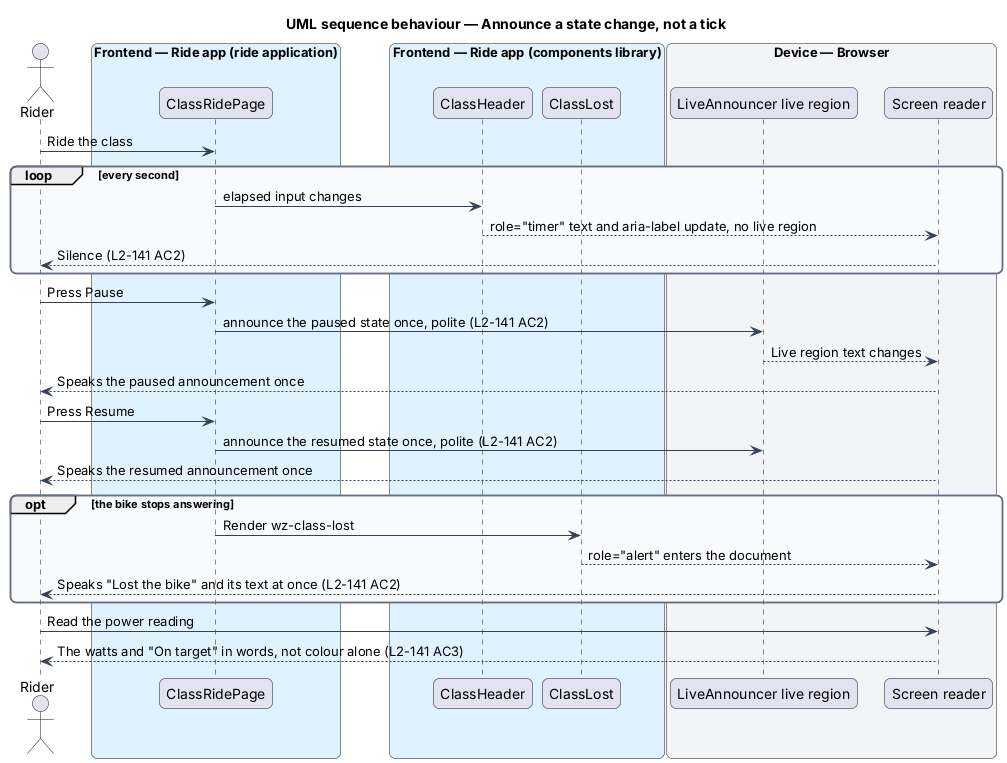

The diagram above was rendered by PlantUML. Its source (embedded in the PNG):
@startuml
title UML sequence behaviour — Announce a state change, not a tick
skinparam backgroundColor #FFFFFF
skinparam shadowing false
skinparam roundcorner 12
skinparam defaultFontName Arial
skinparam ArrowColor #344054
skinparam rectangle {
  BorderColor #344054
  FontColor #101828
}
skinparam package {
  BorderColor #667085
  FontColor #101828
  BackgroundColor #F9FAFB
}
actor "Rider" as rider
box "Frontend — Ride app (ride application)" #E0F2FE
  participant "ClassRidePage" as page
end box
box "Frontend — Ride app (components library)" #E0F2FE
  participant "ClassHeader" as hdr
  participant "ClassLost" as lost
end box
box "Device — Browser" #F2F4F7
  participant "LiveAnnouncer live region" as live
  participant "Screen reader" as sr
end box
rider -> page : Ride the class
loop every second
  page -> hdr : elapsed input changes
  hdr --> sr : role="timer" text and aria-label update, no live region
  sr --> rider : Silence (L2-141 AC2)
end
rider -> page : Press Pause
page -> live : announce the paused state once, polite (L2-141 AC2)
live --> sr : Live region text changes
sr --> rider : Speaks the paused announcement once
rider -> page : Press Resume
page -> live : announce the resumed state once, polite (L2-141 AC2)
sr --> rider : Speaks the resumed announcement once
opt the bike stops answering
  page -> lost : Render wz-class-lost
  lost --> sr : role="alert" enters the document
  sr --> rider : Speaks "Lost the bike" and its text at once (L2-141 AC2)
end
rider -> sr : Read the power reading
sr --> rider : The watts and "On target" in words, not colour alone (L2-141 AC3)
@enduml